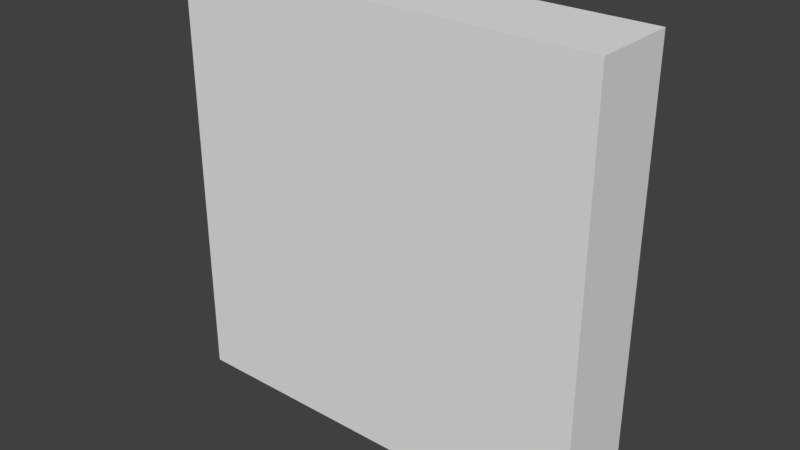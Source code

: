 # Source: A_WallRoof_1x0.2x1.blend  (saved by Blender 2.79.0; exported with 4.5.12 LTS)
import bpy
from mathutils import Matrix  # noqa: F401  (used for matrix-valued properties, if any)

bpy.ops.wm.read_factory_settings(use_empty=True)
scene = bpy.context.scene
scene.name = 'Scene'

# ---- collections
col_collection_1 = bpy.data.collections.new('Collection 1'); scene.collection.children.link(col_collection_1)

# ---- materials (node trees are filled in below, after node groups)
mat_material = bpy.data.materials.new('Material')
mat_material.alpha_threshold = 0.0
mat_material.use_transparent_shadow = False
mat_material.roughness = 0.5
mat_material.line_color = (0.0, 0.0, 0.0, 1.0)

# ---- material node trees

# ---- world
world_world = bpy.data.worlds.new('World'); scene.world = world_world
world_world.color = (0.05088, 0.05088, 0.05088)
world_world.use_sun_shadow = False
world_world.sun_shadow_jitter_overblur = 0.0
world_world.cycles.sampling_method = 'MANUAL'

# ---- meshes
me_cube = bpy.data.meshes.new('Cube')
me_cube.from_pydata([(1.0, 0.0, -2.235e-08), (1.0, -0.2, -2.235e-08), (1.192e-07, -0.2, -2.235e-08), (3.874e-07, 2.384e-07, -2.235e-08), (1.0, -2.384e-07, 1.0), (1.0, -0.2, 1.0), (0.0, -0.2, 1.0), (2.384e-07, 0.0, 1.0)], [], [(0, 1, 2, 3), (4, 7, 6, 5), (0, 4, 5, 1), (1, 5, 6, 2), (2, 6, 7, 3), (4, 0, 3, 7)])
me_cube.materials.append(mat_material)
me_cube.use_remesh_preserve_volume = False
me_cube.use_remesh_preserve_attributes = False
me_cube.use_mirror_vertex_groups = False
me_cube.update()

# ---- objects
ob_wallroof_1x0_2x1 = bpy.data.objects.new('WallRoof_1x0.2x1', me_cube)

# ---- transforms, parenting, visibility, modifiers, constraints
ob_wallroof_1x0_2x1.location = (0.0, 0.0, 0.0)
ob_wallroof_1x0_2x1.lock_rotations_4d = False
ob_wallroof_1x0_2x1.empty_display_type = 'ARROWS'
ob_wallroof_1x0_2x1.lineart.crease_threshold = 0.0

# ---- collection membership
col_collection_1.objects.link(ob_wallroof_1x0_2x1)

# ---- scene / render settings (as saved in the file)
scene.frame_start = 1; scene.frame_end = 250; scene.frame_set(1)
scene.render.engine = 'BLENDER_EEVEE_NEXT'
scene.render.resolution_percentage = 50
scene.render.dither_intensity = 0.0
scene.cycles.use_denoising = False
scene.cycles.samples = 128
scene.cycles.sampling_pattern = 'TABULATED_SOBOL'
scene.cycles.use_adaptive_sampling = False
scene.cycles.use_light_tree = False
scene.cycles.blur_glossy = 0.0
scene.cycles.sample_clamp_indirect = 0.0
scene.view_settings.view_transform = 'Standard'
bpy.context.view_layer.update()

# ---- added for rendering (the .blend has no active camera and no usable light): camera, sun
cam_auto = bpy.data.cameras.new('AutoCamera')
cam_auto.lens = 50.0
cam_auto.sensor_width = 36.0
cam_auto.clip_end = 1000.0
ob_auto_camera = bpy.data.objects.new('AutoCamera', cam_auto)
scene.collection.objects.link(ob_auto_camera)
ob_auto_camera.location = (1.82149, -1.68578, 1.55719)
ob_auto_camera.rotation_euler = (1.09748, -7.21219e-08, 0.694738)
scene.camera = ob_auto_camera
light_auto_sun = bpy.data.lights.new('AutoSun', 'SUN')
light_auto_sun.energy = 3.0
light_auto_sun.angle = 0.0523599
ob_auto_sun = bpy.data.objects.new('AutoSun', light_auto_sun)
scene.collection.objects.link(ob_auto_sun)
ob_auto_sun.rotation_euler = (0.872665, 0.174533, 0.523599)
bpy.context.view_layer.update()

